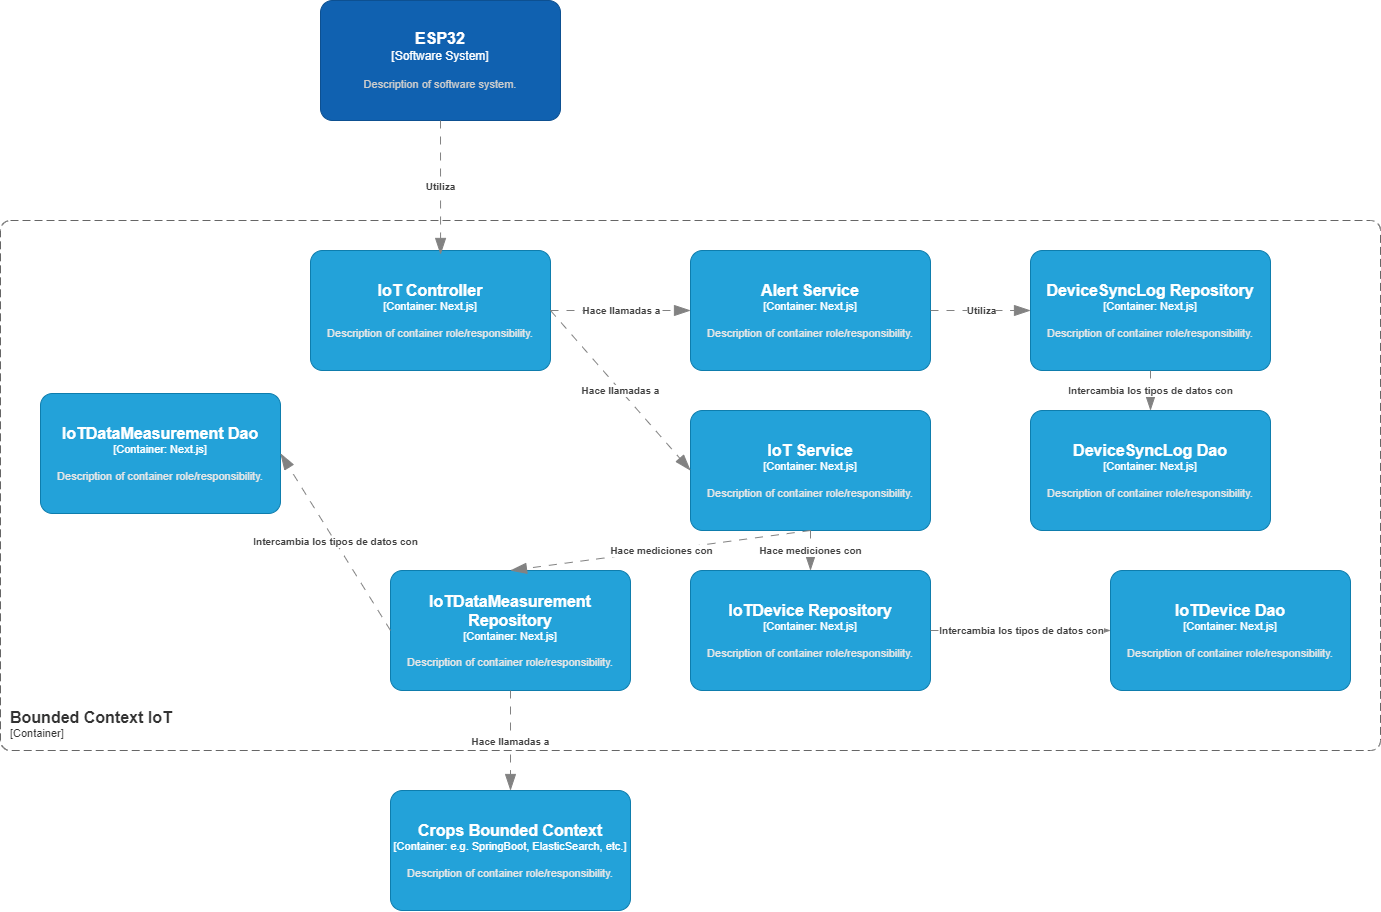

The diagram above was exported from draw.io. Its source (the exported page's mxGraphModel, read from the mxfile embedded in the PNG):
<mxGraphModel dx="3021" dy="2334" grid="1" gridSize="10" guides="1" tooltips="1" connect="1" arrows="1" fold="1" page="1" pageScale="1" pageWidth="827" pageHeight="1169" math="0" shadow="0">
  <root>
    <mxCell id="0" />
    <mxCell id="1" parent="0" />
    <object placeholders="1" c4Name="IoT Controller" c4Type="Container" c4Technology="Next.js" c4Description="Description of container role/responsibility." label="&lt;font style=&quot;font-size: 16px&quot;&gt;&lt;b&gt;%c4Name%&lt;/b&gt;&lt;/font&gt;&lt;div&gt;[%c4Type%: %c4Technology%]&lt;/div&gt;&lt;br&gt;&lt;div&gt;&lt;font style=&quot;font-size: 11px&quot;&gt;&lt;font color=&quot;#E6E6E6&quot;&gt;%c4Description%&lt;/font&gt;&lt;/div&gt;" id="2">
      <mxCell style="rounded=1;whiteSpace=wrap;html=1;fontSize=11;labelBackgroundColor=none;fillColor=#23A2D9;fontColor=#ffffff;align=center;arcSize=10;strokeColor=#0E7DAD;metaEdit=1;resizable=0;points=[[0.25,0,0],[0.5,0,0],[0.75,0,0],[1,0.25,0],[1,0.5,0],[1,0.75,0],[0.75,1,0],[0.5,1,0],[0.25,1,0],[0,0.75,0],[0,0.5,0],[0,0.25,0]];" vertex="1" parent="1">
        <mxGeometry x="-100" y="120" width="240" height="120" as="geometry" />
      </mxCell>
    </object>
    <object placeholders="1" c4Name="IoT Service" c4Type="Container" c4Technology="Next.js" c4Description="Description of container role/responsibility." label="&lt;font style=&quot;font-size: 16px&quot;&gt;&lt;b&gt;%c4Name%&lt;/b&gt;&lt;/font&gt;&lt;div&gt;[%c4Type%: %c4Technology%]&lt;/div&gt;&lt;br&gt;&lt;div&gt;&lt;font style=&quot;font-size: 11px&quot;&gt;&lt;font color=&quot;#E6E6E6&quot;&gt;%c4Description%&lt;/font&gt;&lt;/div&gt;" id="3">
      <mxCell style="rounded=1;whiteSpace=wrap;html=1;fontSize=11;labelBackgroundColor=none;fillColor=#23A2D9;fontColor=#ffffff;align=center;arcSize=10;strokeColor=#0E7DAD;metaEdit=1;resizable=0;points=[[0.25,0,0],[0.5,0,0],[0.75,0,0],[1,0.25,0],[1,0.5,0],[1,0.75,0],[0.75,1,0],[0.5,1,0],[0.25,1,0],[0,0.75,0],[0,0.5,0],[0,0.25,0]];" vertex="1" parent="1">
        <mxGeometry x="280" y="280" width="240" height="120" as="geometry" />
      </mxCell>
    </object>
    <object placeholders="1" c4Name="Alert Service" c4Type="Container" c4Technology="Next.js" c4Description="Description of container role/responsibility." label="&lt;font style=&quot;font-size: 16px&quot;&gt;&lt;b&gt;%c4Name%&lt;/b&gt;&lt;/font&gt;&lt;div&gt;[%c4Type%: %c4Technology%]&lt;/div&gt;&lt;br&gt;&lt;div&gt;&lt;font style=&quot;font-size: 11px&quot;&gt;&lt;font color=&quot;#E6E6E6&quot;&gt;%c4Description%&lt;/font&gt;&lt;/div&gt;" id="4">
      <mxCell style="rounded=1;whiteSpace=wrap;html=1;fontSize=11;labelBackgroundColor=none;fillColor=#23A2D9;fontColor=#ffffff;align=center;arcSize=10;strokeColor=#0E7DAD;metaEdit=1;resizable=0;points=[[0.25,0,0],[0.5,0,0],[0.75,0,0],[1,0.25,0],[1,0.5,0],[1,0.75,0],[0.75,1,0],[0.5,1,0],[0.25,1,0],[0,0.75,0],[0,0.5,0],[0,0.25,0]];" vertex="1" parent="1">
        <mxGeometry x="280" y="120" width="240" height="120" as="geometry" />
      </mxCell>
    </object>
    <object placeholders="1" c4Name="IoTDevice Repository" c4Type="Container" c4Technology="Next.js" c4Description="Description of container role/responsibility." label="&lt;font style=&quot;font-size: 16px&quot;&gt;&lt;b&gt;%c4Name%&lt;/b&gt;&lt;/font&gt;&lt;div&gt;[%c4Type%: %c4Technology%]&lt;/div&gt;&lt;br&gt;&lt;div&gt;&lt;font style=&quot;font-size: 11px&quot;&gt;&lt;font color=&quot;#E6E6E6&quot;&gt;%c4Description%&lt;/font&gt;&lt;/div&gt;" id="5">
      <mxCell style="rounded=1;whiteSpace=wrap;html=1;fontSize=11;labelBackgroundColor=none;fillColor=#23A2D9;fontColor=#ffffff;align=center;arcSize=10;strokeColor=#0E7DAD;metaEdit=1;resizable=0;points=[[0.25,0,0],[0.5,0,0],[0.75,0,0],[1,0.25,0],[1,0.5,0],[1,0.75,0],[0.75,1,0],[0.5,1,0],[0.25,1,0],[0,0.75,0],[0,0.5,0],[0,0.25,0]];" vertex="1" parent="1">
        <mxGeometry x="280" y="440" width="240" height="120" as="geometry" />
      </mxCell>
    </object>
    <object placeholders="1" c4Name="IoTDataMeasurement Repository" c4Type="Container" c4Technology="Next.js" c4Description="Description of container role/responsibility." label="&lt;font style=&quot;font-size: 16px&quot;&gt;&lt;b&gt;%c4Name%&lt;/b&gt;&lt;/font&gt;&lt;div&gt;[%c4Type%: %c4Technology%]&lt;/div&gt;&lt;br&gt;&lt;div&gt;&lt;font style=&quot;font-size: 11px&quot;&gt;&lt;font color=&quot;#E6E6E6&quot;&gt;%c4Description%&lt;/font&gt;&lt;/div&gt;" id="6">
      <mxCell style="rounded=1;whiteSpace=wrap;html=1;fontSize=11;labelBackgroundColor=none;fillColor=#23A2D9;fontColor=#ffffff;align=center;arcSize=10;strokeColor=#0E7DAD;metaEdit=1;resizable=0;points=[[0.25,0,0],[0.5,0,0],[0.75,0,0],[1,0.25,0],[1,0.5,0],[1,0.75,0],[0.75,1,0],[0.5,1,0],[0.25,1,0],[0,0.75,0],[0,0.5,0],[0,0.25,0]];" vertex="1" parent="1">
        <mxGeometry x="-20" y="440" width="240" height="120" as="geometry" />
      </mxCell>
    </object>
    <object placeholders="1" c4Name="DeviceSyncLog Repository" c4Type="Container" c4Technology="Next.js" c4Description="Description of container role/responsibility." label="&lt;font style=&quot;font-size: 16px&quot;&gt;&lt;b&gt;%c4Name%&lt;/b&gt;&lt;/font&gt;&lt;div&gt;[%c4Type%: %c4Technology%]&lt;/div&gt;&lt;br&gt;&lt;div&gt;&lt;font style=&quot;font-size: 11px&quot;&gt;&lt;font color=&quot;#E6E6E6&quot;&gt;%c4Description%&lt;/font&gt;&lt;/div&gt;" id="7">
      <mxCell style="rounded=1;whiteSpace=wrap;html=1;fontSize=11;labelBackgroundColor=none;fillColor=#23A2D9;fontColor=#ffffff;align=center;arcSize=10;strokeColor=#0E7DAD;metaEdit=1;resizable=0;points=[[0.25,0,0],[0.5,0,0],[0.75,0,0],[1,0.25,0],[1,0.5,0],[1,0.75,0],[0.75,1,0],[0.5,1,0],[0.25,1,0],[0,0.75,0],[0,0.5,0],[0,0.25,0]];" vertex="1" parent="1">
        <mxGeometry x="620" y="120" width="240" height="120" as="geometry" />
      </mxCell>
    </object>
    <object placeholders="1" c4Name="IoTDevice Dao" c4Type="Container" c4Technology="Next.js" c4Description="Description of container role/responsibility." label="&lt;font style=&quot;font-size: 16px&quot;&gt;&lt;b&gt;%c4Name%&lt;/b&gt;&lt;/font&gt;&lt;div&gt;[%c4Type%: %c4Technology%]&lt;/div&gt;&lt;br&gt;&lt;div&gt;&lt;font style=&quot;font-size: 11px&quot;&gt;&lt;font color=&quot;#E6E6E6&quot;&gt;%c4Description%&lt;/font&gt;&lt;/div&gt;" id="8">
      <mxCell style="rounded=1;whiteSpace=wrap;html=1;fontSize=11;labelBackgroundColor=none;fillColor=#23A2D9;fontColor=#ffffff;align=center;arcSize=10;strokeColor=#0E7DAD;metaEdit=1;resizable=0;points=[[0.25,0,0],[0.5,0,0],[0.75,0,0],[1,0.25,0],[1,0.5,0],[1,0.75,0],[0.75,1,0],[0.5,1,0],[0.25,1,0],[0,0.75,0],[0,0.5,0],[0,0.25,0]];" vertex="1" parent="1">
        <mxGeometry x="700" y="440" width="240" height="120" as="geometry" />
      </mxCell>
    </object>
    <object placeholders="1" c4Name="IoTDataMeasurement Dao" c4Type="Container" c4Technology="Next.js" c4Description="Description of container role/responsibility." label="&lt;font style=&quot;font-size: 16px&quot;&gt;&lt;b&gt;%c4Name%&lt;/b&gt;&lt;/font&gt;&lt;div&gt;[%c4Type%: %c4Technology%]&lt;/div&gt;&lt;br&gt;&lt;div&gt;&lt;font style=&quot;font-size: 11px&quot;&gt;&lt;font color=&quot;#E6E6E6&quot;&gt;%c4Description%&lt;/font&gt;&lt;/div&gt;" id="9">
      <mxCell style="rounded=1;whiteSpace=wrap;html=1;fontSize=11;labelBackgroundColor=none;fillColor=#23A2D9;fontColor=#ffffff;align=center;arcSize=10;strokeColor=#0E7DAD;metaEdit=1;resizable=0;points=[[0.25,0,0],[0.5,0,0],[0.75,0,0],[1,0.25,0],[1,0.5,0],[1,0.75,0],[0.75,1,0],[0.5,1,0],[0.25,1,0],[0,0.75,0],[0,0.5,0],[0,0.25,0]];" vertex="1" parent="1">
        <mxGeometry x="-370" y="263" width="240" height="120" as="geometry" />
      </mxCell>
    </object>
    <object placeholders="1" c4Name="DeviceSyncLog Dao" c4Type="Container" c4Technology="Next.js" c4Description="Description of container role/responsibility." label="&lt;font style=&quot;font-size: 16px&quot;&gt;&lt;b&gt;%c4Name%&lt;/b&gt;&lt;/font&gt;&lt;div&gt;[%c4Type%: %c4Technology%]&lt;/div&gt;&lt;br&gt;&lt;div&gt;&lt;font style=&quot;font-size: 11px&quot;&gt;&lt;font color=&quot;#E6E6E6&quot;&gt;%c4Description%&lt;/font&gt;&lt;/div&gt;" id="10">
      <mxCell style="rounded=1;whiteSpace=wrap;html=1;fontSize=11;labelBackgroundColor=none;fillColor=#23A2D9;fontColor=#ffffff;align=center;arcSize=10;strokeColor=#0E7DAD;metaEdit=1;resizable=0;points=[[0.25,0,0],[0.5,0,0],[0.75,0,0],[1,0.25,0],[1,0.5,0],[1,0.75,0],[0.75,1,0],[0.5,1,0],[0.25,1,0],[0,0.75,0],[0,0.5,0],[0,0.25,0]];" vertex="1" parent="1">
        <mxGeometry x="620" y="280" width="240" height="120" as="geometry" />
      </mxCell>
    </object>
    <object placeholders="1" c4Name="Crops Bounded Context" c4Type="Container" c4Technology="e.g. SpringBoot, ElasticSearch, etc." c4Description="Description of container role/responsibility." label="&lt;font style=&quot;font-size: 16px&quot;&gt;&lt;b&gt;%c4Name%&lt;/b&gt;&lt;/font&gt;&lt;div&gt;[%c4Type%: %c4Technology%]&lt;/div&gt;&lt;br&gt;&lt;div&gt;&lt;font style=&quot;font-size: 11px&quot;&gt;&lt;font color=&quot;#E6E6E6&quot;&gt;%c4Description%&lt;/font&gt;&lt;/div&gt;" id="11">
      <mxCell style="rounded=1;whiteSpace=wrap;html=1;fontSize=11;labelBackgroundColor=none;fillColor=#23A2D9;fontColor=#ffffff;align=center;arcSize=10;strokeColor=#0E7DAD;metaEdit=1;resizable=0;points=[[0.25,0,0],[0.5,0,0],[0.75,0,0],[1,0.25,0],[1,0.5,0],[1,0.75,0],[0.75,1,0],[0.5,1,0],[0.25,1,0],[0,0.75,0],[0,0.5,0],[0,0.25,0]];" vertex="1" parent="1">
        <mxGeometry x="-20" y="660" width="240" height="120" as="geometry" />
      </mxCell>
    </object>
    <object placeholders="1" c4Name="ESP32" c4Type="Software System" c4Description="Description of software system." label="&lt;font style=&quot;font-size: 16px&quot;&gt;&lt;b&gt;%c4Name%&lt;/b&gt;&lt;/font&gt;&lt;div&gt;[%c4Type%]&lt;/div&gt;&lt;br&gt;&lt;div&gt;&lt;font style=&quot;font-size: 11px&quot;&gt;&lt;font color=&quot;#cccccc&quot;&gt;%c4Description%&lt;/font&gt;&lt;/div&gt;" id="12">
      <mxCell style="rounded=1;whiteSpace=wrap;html=1;labelBackgroundColor=none;fillColor=#1061B0;fontColor=#ffffff;align=center;arcSize=10;strokeColor=#0D5091;metaEdit=1;resizable=0;points=[[0.25,0,0],[0.5,0,0],[0.75,0,0],[1,0.25,0],[1,0.5,0],[1,0.75,0],[0.75,1,0],[0.5,1,0],[0.25,1,0],[0,0.75,0],[0,0.5,0],[0,0.25,0]];" vertex="1" parent="1">
        <mxGeometry x="-90" y="-130" width="240" height="120" as="geometry" />
      </mxCell>
    </object>
    <object placeholders="1" c4Name="Bounded Context IoT" c4Type="ContainerScopeBoundary" c4Application="Container" label="&lt;font style=&quot;font-size: 16px&quot;&gt;&lt;b&gt;&lt;div style=&quot;text-align: left&quot;&gt;%c4Name%&lt;/div&gt;&lt;/b&gt;&lt;/font&gt;&lt;div style=&quot;text-align: left&quot;&gt;[%c4Application%]&lt;/div&gt;" id="13">
      <mxCell style="rounded=1;fontSize=11;whiteSpace=wrap;html=1;dashed=1;arcSize=20;fillColor=none;strokeColor=#666666;fontColor=#333333;labelBackgroundColor=none;align=left;verticalAlign=bottom;labelBorderColor=none;spacingTop=0;spacing=10;dashPattern=8 4;metaEdit=1;rotatable=0;perimeter=rectanglePerimeter;noLabel=0;labelPadding=0;allowArrows=0;connectable=0;expand=0;recursiveResize=0;editable=1;pointerEvents=0;absoluteArcSize=1;points=[[0.25,0,0],[0.5,0,0],[0.75,0,0],[1,0.25,0],[1,0.5,0],[1,0.75,0],[0.75,1,0],[0.5,1,0],[0.25,1,0],[0,0.75,0],[0,0.5,0],[0,0.25,0]];" vertex="1" parent="1">
        <mxGeometry x="-410" y="90" width="1380" height="530" as="geometry" />
      </mxCell>
    </object>
    <object placeholders="1" c4Type="Relationship" c4Description="Utiliza" label="&lt;div style=&quot;text-align: left&quot;&gt;&lt;div style=&quot;text-align: center&quot;&gt;&lt;b&gt;%c4Description%&lt;/b&gt;&lt;/div&gt;" id="14">
      <mxCell style="endArrow=blockThin;html=1;fontSize=10;fontColor=#404040;strokeWidth=1;endFill=1;strokeColor=#828282;elbow=vertical;metaEdit=1;endSize=14;startSize=14;jumpStyle=arc;jumpSize=16;rounded=0;exitX=0.5;exitY=1;exitDx=0;exitDy=0;exitPerimeter=0;entryX=0.542;entryY=0.033;entryDx=0;entryDy=0;entryPerimeter=0;dashed=1;dashPattern=8 8;" edge="1" source="12" target="2" parent="1">
        <mxGeometry x="-0.0047" width="240" relative="1" as="geometry">
          <mxPoint x="-130" y="20" as="sourcePoint" />
          <mxPoint x="170" y="50" as="targetPoint" />
          <mxPoint as="offset" />
        </mxGeometry>
      </mxCell>
    </object>
    <object placeholders="1" c4Type="Relationship" c4Description="Hace llamadas a" label="&lt;div style=&quot;text-align: left&quot;&gt;&lt;div style=&quot;text-align: center&quot;&gt;&lt;b&gt;%c4Description%&lt;/b&gt;&lt;/div&gt;" id="15">
      <mxCell style="endArrow=blockThin;html=1;fontSize=10;fontColor=#404040;strokeWidth=1;endFill=1;strokeColor=#828282;elbow=vertical;metaEdit=1;endSize=14;startSize=14;jumpStyle=arc;jumpSize=16;rounded=0;exitX=1;exitY=0.5;exitDx=0;exitDy=0;exitPerimeter=0;entryX=0;entryY=0.5;entryDx=0;entryDy=0;entryPerimeter=0;dashed=1;dashPattern=8 8;" edge="1" source="2" target="3" parent="1">
        <mxGeometry width="240" relative="1" as="geometry">
          <mxPoint x="100" y="260" as="sourcePoint" />
          <mxPoint x="100" y="324" as="targetPoint" />
        </mxGeometry>
      </mxCell>
    </object>
    <object placeholders="1" c4Type="Relationship" c4Description="Hace llamadas a" label="&lt;div style=&quot;text-align: left&quot;&gt;&lt;div style=&quot;text-align: center&quot;&gt;&lt;b&gt;%c4Description%&lt;/b&gt;&lt;/div&gt;" id="16">
      <mxCell style="endArrow=blockThin;html=1;fontSize=10;fontColor=#404040;strokeWidth=1;endFill=1;strokeColor=#828282;elbow=vertical;metaEdit=1;endSize=14;startSize=14;jumpStyle=arc;jumpSize=16;rounded=0;exitX=1;exitY=0.5;exitDx=0;exitDy=0;exitPerimeter=0;entryX=0;entryY=0.5;entryDx=0;entryDy=0;entryPerimeter=0;dashed=1;dashPattern=8 8;" edge="1" source="2" target="4" parent="1">
        <mxGeometry width="240" relative="1" as="geometry">
          <mxPoint x="210" y="190" as="sourcePoint" />
          <mxPoint x="304" y="190" as="targetPoint" />
        </mxGeometry>
      </mxCell>
    </object>
    <object placeholders="1" c4Type="Relationship" c4Description="Utiliza" label="&lt;div style=&quot;text-align: left&quot;&gt;&lt;div style=&quot;text-align: center&quot;&gt;&lt;b&gt;%c4Description%&lt;/b&gt;&lt;/div&gt;" id="17">
      <mxCell style="endArrow=blockThin;html=1;fontSize=10;fontColor=#404040;strokeWidth=1;endFill=1;strokeColor=#828282;elbow=vertical;metaEdit=1;endSize=14;startSize=14;jumpStyle=arc;jumpSize=16;rounded=0;exitX=1;exitY=0.5;exitDx=0;exitDy=0;exitPerimeter=0;entryX=0;entryY=0.5;entryDx=0;entryDy=0;entryPerimeter=0;dashed=1;dashPattern=8 8;" edge="1" source="4" target="7" parent="1">
        <mxGeometry width="240" relative="1" as="geometry">
          <mxPoint x="470" y="410" as="sourcePoint" />
          <mxPoint x="550" y="570" as="targetPoint" />
        </mxGeometry>
      </mxCell>
    </object>
    <object placeholders="1" c4Type="Relationship" c4Description="Intercambia los tipos de datos con" label="&lt;div style=&quot;text-align: left&quot;&gt;&lt;div style=&quot;text-align: center&quot;&gt;&lt;b&gt;%c4Description%&lt;/b&gt;&lt;/div&gt;" id="18">
      <mxCell style="endArrow=blockThin;html=1;fontSize=10;fontColor=#404040;strokeWidth=1;endFill=1;strokeColor=#828282;elbow=vertical;metaEdit=1;endSize=14;startSize=14;jumpStyle=arc;jumpSize=16;rounded=0;exitX=0.5;exitY=1;exitDx=0;exitDy=0;exitPerimeter=0;entryX=0.5;entryY=0;entryDx=0;entryDy=0;entryPerimeter=0;dashed=1;dashPattern=8 8;" edge="1" source="7" target="10" parent="1">
        <mxGeometry width="240" relative="1" as="geometry">
          <mxPoint x="530" y="190" as="sourcePoint" />
          <mxPoint x="630" y="190" as="targetPoint" />
        </mxGeometry>
      </mxCell>
    </object>
    <object placeholders="1" c4Type="Relationship" c4Description="Hace mediciones con" label="&lt;div style=&quot;text-align: left&quot;&gt;&lt;div style=&quot;text-align: center&quot;&gt;&lt;b&gt;%c4Description%&lt;/b&gt;&lt;/div&gt;" id="19">
      <mxCell style="endArrow=blockThin;html=1;fontSize=10;fontColor=#404040;strokeWidth=1;endFill=1;strokeColor=#828282;elbow=vertical;metaEdit=1;endSize=14;startSize=14;jumpStyle=arc;jumpSize=16;rounded=0;exitX=0.5;exitY=1;exitDx=0;exitDy=0;exitPerimeter=0;entryX=0.5;entryY=0;entryDx=0;entryDy=0;entryPerimeter=0;dashed=1;dashPattern=8 8;" edge="1" source="3" target="6" parent="1">
        <mxGeometry width="240" relative="1" as="geometry">
          <mxPoint x="120" y="350" as="sourcePoint" />
          <mxPoint x="260" y="510" as="targetPoint" />
        </mxGeometry>
      </mxCell>
    </object>
    <object placeholders="1" c4Type="Relationship" c4Description="Hace mediciones con" label="&lt;div style=&quot;text-align: left&quot;&gt;&lt;div style=&quot;text-align: center&quot;&gt;&lt;b&gt;%c4Description%&lt;/b&gt;&lt;/div&gt;" id="20">
      <mxCell style="endArrow=blockThin;html=1;fontSize=10;fontColor=#404040;strokeWidth=1;endFill=1;strokeColor=#828282;elbow=vertical;metaEdit=1;endSize=14;startSize=14;jumpStyle=arc;jumpSize=16;rounded=0;exitX=0.5;exitY=1;exitDx=0;exitDy=0;exitPerimeter=0;entryX=0.5;entryY=0;entryDx=0;entryDy=0;entryPerimeter=0;dashed=1;dashPattern=8 8;" edge="1" source="3" target="5" parent="1">
        <mxGeometry width="240" relative="1" as="geometry">
          <mxPoint x="440" y="430" as="sourcePoint" />
          <mxPoint x="140" y="495" as="targetPoint" />
        </mxGeometry>
      </mxCell>
    </object>
    <object placeholders="1" c4Type="Relationship" c4Description="Intercambia los tipos de datos con" label="&lt;div style=&quot;text-align: left&quot;&gt;&lt;div style=&quot;text-align: center&quot;&gt;&lt;b&gt;%c4Description%&lt;/b&gt;&lt;/div&gt;" id="21">
      <mxCell style="endArrow=blockThin;html=1;fontSize=10;fontColor=#404040;strokeWidth=1;endFill=1;strokeColor=#828282;elbow=vertical;metaEdit=1;endSize=14;startSize=14;jumpStyle=arc;jumpSize=16;rounded=0;exitX=1;exitY=0.5;exitDx=0;exitDy=0;exitPerimeter=0;entryX=0;entryY=0.5;entryDx=0;entryDy=0;entryPerimeter=0;dashed=1;dashPattern=8 8;" edge="1" source="5" target="8" parent="1">
        <mxGeometry width="240" relative="1" as="geometry">
          <mxPoint x="410" y="410" as="sourcePoint" />
          <mxPoint x="410" y="475" as="targetPoint" />
        </mxGeometry>
      </mxCell>
    </object>
    <object placeholders="1" c4Type="Relationship" c4Description="Intercambia los tipos de datos con" label="&lt;div style=&quot;text-align: left&quot;&gt;&lt;div style=&quot;text-align: center&quot;&gt;&lt;b&gt;%c4Description%&lt;/b&gt;&lt;/div&gt;" id="22">
      <mxCell style="endArrow=blockThin;html=1;fontSize=10;fontColor=#404040;strokeWidth=1;endFill=1;strokeColor=#828282;elbow=vertical;metaEdit=1;endSize=14;startSize=14;jumpStyle=arc;jumpSize=16;rounded=0;exitX=0;exitY=0.5;exitDx=0;exitDy=0;exitPerimeter=0;entryX=1;entryY=0.5;entryDx=0;entryDy=0;entryPerimeter=0;dashed=1;dashPattern=8 8;" edge="1" source="6" target="9" parent="1">
        <mxGeometry width="240" relative="1" as="geometry">
          <mxPoint x="410" y="410" as="sourcePoint" />
          <mxPoint x="110" y="475" as="targetPoint" />
        </mxGeometry>
      </mxCell>
    </object>
    <object placeholders="1" c4Type="Relationship" c4Description="Hace llamadas a" label="&lt;div style=&quot;text-align: left&quot;&gt;&lt;div style=&quot;text-align: center&quot;&gt;&lt;b&gt;%c4Description%&lt;/b&gt;&lt;/div&gt;" id="23">
      <mxCell style="endArrow=blockThin;html=1;fontSize=10;fontColor=#404040;strokeWidth=1;endFill=1;strokeColor=#828282;elbow=vertical;metaEdit=1;endSize=14;startSize=14;jumpStyle=arc;jumpSize=16;rounded=0;exitX=0.5;exitY=1;exitDx=0;exitDy=0;exitPerimeter=0;entryX=0.5;entryY=0;entryDx=0;entryDy=0;entryPerimeter=0;dashed=1;dashPattern=8 8;" edge="1" source="6" target="11" parent="1">
        <mxGeometry width="240" relative="1" as="geometry">
          <mxPoint x="250" y="610" as="sourcePoint" />
          <mxPoint x="390" y="770" as="targetPoint" />
        </mxGeometry>
      </mxCell>
    </object>
  </root>
</mxGraphModel>